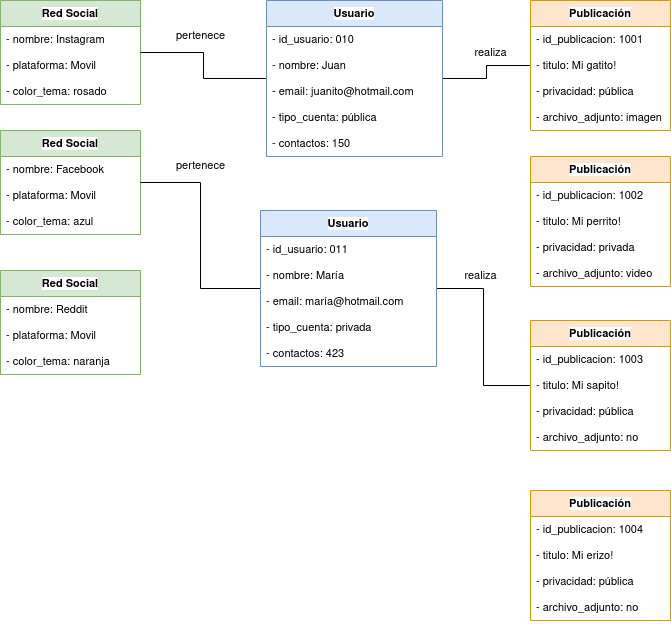

The diagram above was exported from draw.io. Its source (the exported page's mxGraphModel, read from the mxfile embedded in the PNG):
<mxGraphModel dx="1434" dy="752" grid="1" gridSize="10" guides="1" tooltips="1" connect="1" arrows="1" fold="1" page="1" pageScale="1" pageWidth="827" pageHeight="1169" math="0" shadow="0">
  <root>
    <mxCell id="0" />
    <mxCell id="1" parent="0" />
    <mxCell id="dKHTWX0LB1nkv4R8A04x-1" value="Red Social" style="swimlane;fontStyle=1;childLayout=stackLayout;horizontal=1;startSize=26;fillColor=#d5e8d4;horizontalStack=0;resizeParent=1;resizeParentMax=0;resizeLast=0;collapsible=1;marginBottom=0;whiteSpace=wrap;html=1;fontFamily=Helvetica;fontSize=11;labelBackgroundColor=default;strokeColor=#82b366;" vertex="1" parent="1">
      <mxGeometry x="60" y="130" width="140" height="104" as="geometry" />
    </mxCell>
    <mxCell id="dKHTWX0LB1nkv4R8A04x-2" value="- nombre: Instagram" style="text;strokeColor=none;fillColor=none;align=left;verticalAlign=top;spacingLeft=4;spacingRight=4;overflow=hidden;rotatable=0;points=[[0,0.5],[1,0.5]];portConstraint=eastwest;whiteSpace=wrap;html=1;fontFamily=Helvetica;fontSize=11;fontColor=default;labelBackgroundColor=default;" vertex="1" parent="dKHTWX0LB1nkv4R8A04x-1">
      <mxGeometry y="26" width="140" height="26" as="geometry" />
    </mxCell>
    <mxCell id="dKHTWX0LB1nkv4R8A04x-3" value="- plataforma: Movil" style="text;strokeColor=none;fillColor=none;align=left;verticalAlign=top;spacingLeft=4;spacingRight=4;overflow=hidden;rotatable=0;points=[[0,0.5],[1,0.5]];portConstraint=eastwest;whiteSpace=wrap;html=1;fontFamily=Helvetica;fontSize=11;fontColor=default;labelBackgroundColor=default;" vertex="1" parent="dKHTWX0LB1nkv4R8A04x-1">
      <mxGeometry y="52" width="140" height="26" as="geometry" />
    </mxCell>
    <mxCell id="dKHTWX0LB1nkv4R8A04x-4" value="- color_tema: rosado" style="text;strokeColor=none;fillColor=none;align=left;verticalAlign=top;spacingLeft=4;spacingRight=4;overflow=hidden;rotatable=0;points=[[0,0.5],[1,0.5]];portConstraint=eastwest;whiteSpace=wrap;html=1;fontFamily=Helvetica;fontSize=11;fontColor=default;labelBackgroundColor=default;" vertex="1" parent="dKHTWX0LB1nkv4R8A04x-1">
      <mxGeometry y="78" width="140" height="26" as="geometry" />
    </mxCell>
    <mxCell id="dKHTWX0LB1nkv4R8A04x-30" style="edgeStyle=orthogonalEdgeStyle;rounded=0;orthogonalLoop=1;jettySize=auto;html=1;strokeColor=default;align=center;verticalAlign=middle;fontFamily=Helvetica;fontSize=11;fontColor=default;labelBackgroundColor=default;endArrow=none;endFill=0;" edge="1" parent="1" source="dKHTWX0LB1nkv4R8A04x-5" target="dKHTWX0LB1nkv4R8A04x-1">
      <mxGeometry relative="1" as="geometry" />
    </mxCell>
    <mxCell id="dKHTWX0LB1nkv4R8A04x-49" style="edgeStyle=orthogonalEdgeStyle;rounded=0;orthogonalLoop=1;jettySize=auto;html=1;strokeColor=default;align=center;verticalAlign=middle;fontFamily=Helvetica;fontSize=11;fontColor=default;labelBackgroundColor=default;endArrow=none;endFill=0;" edge="1" parent="1" source="dKHTWX0LB1nkv4R8A04x-5" target="dKHTWX0LB1nkv4R8A04x-9">
      <mxGeometry relative="1" as="geometry" />
    </mxCell>
    <mxCell id="dKHTWX0LB1nkv4R8A04x-5" value="Usuario" style="swimlane;fontStyle=1;childLayout=stackLayout;horizontal=1;startSize=26;fillColor=#dae8fc;horizontalStack=0;resizeParent=1;resizeParentMax=0;resizeLast=0;collapsible=1;marginBottom=0;whiteSpace=wrap;html=1;fontFamily=Helvetica;fontSize=11;labelBackgroundColor=default;strokeColor=#6c8ebf;" vertex="1" parent="1">
      <mxGeometry x="326" y="130" width="176" height="156" as="geometry" />
    </mxCell>
    <mxCell id="dKHTWX0LB1nkv4R8A04x-6" value="- id_usuario: 010" style="text;strokeColor=none;fillColor=none;align=left;verticalAlign=top;spacingLeft=4;spacingRight=4;overflow=hidden;rotatable=0;points=[[0,0.5],[1,0.5]];portConstraint=eastwest;whiteSpace=wrap;html=1;fontFamily=Helvetica;fontSize=11;fontColor=default;labelBackgroundColor=default;" vertex="1" parent="dKHTWX0LB1nkv4R8A04x-5">
      <mxGeometry y="26" width="176" height="26" as="geometry" />
    </mxCell>
    <mxCell id="dKHTWX0LB1nkv4R8A04x-7" value="- nombre: Juan" style="text;strokeColor=none;fillColor=none;align=left;verticalAlign=top;spacingLeft=4;spacingRight=4;overflow=hidden;rotatable=0;points=[[0,0.5],[1,0.5]];portConstraint=eastwest;whiteSpace=wrap;html=1;fontFamily=Helvetica;fontSize=11;fontColor=default;labelBackgroundColor=default;" vertex="1" parent="dKHTWX0LB1nkv4R8A04x-5">
      <mxGeometry y="52" width="176" height="26" as="geometry" />
    </mxCell>
    <mxCell id="dKHTWX0LB1nkv4R8A04x-8" value="- email: juanito@hotmail.com" style="text;strokeColor=none;fillColor=none;align=left;verticalAlign=top;spacingLeft=4;spacingRight=4;overflow=hidden;rotatable=0;points=[[0,0.5],[1,0.5]];portConstraint=eastwest;whiteSpace=wrap;html=1;fontFamily=Helvetica;fontSize=11;fontColor=default;labelBackgroundColor=default;" vertex="1" parent="dKHTWX0LB1nkv4R8A04x-5">
      <mxGeometry y="78" width="176" height="26" as="geometry" />
    </mxCell>
    <mxCell id="dKHTWX0LB1nkv4R8A04x-13" value="- tipo_cuenta: pública" style="text;strokeColor=none;fillColor=none;align=left;verticalAlign=top;spacingLeft=4;spacingRight=4;overflow=hidden;rotatable=0;points=[[0,0.5],[1,0.5]];portConstraint=eastwest;whiteSpace=wrap;html=1;fontFamily=Helvetica;fontSize=11;fontColor=default;labelBackgroundColor=default;" vertex="1" parent="dKHTWX0LB1nkv4R8A04x-5">
      <mxGeometry y="104" width="176" height="26" as="geometry" />
    </mxCell>
    <mxCell id="dKHTWX0LB1nkv4R8A04x-14" value="- contactos: 150" style="text;strokeColor=none;fillColor=none;align=left;verticalAlign=top;spacingLeft=4;spacingRight=4;overflow=hidden;rotatable=0;points=[[0,0.5],[1,0.5]];portConstraint=eastwest;whiteSpace=wrap;html=1;fontFamily=Helvetica;fontSize=11;fontColor=default;labelBackgroundColor=default;" vertex="1" parent="dKHTWX0LB1nkv4R8A04x-5">
      <mxGeometry y="130" width="176" height="26" as="geometry" />
    </mxCell>
    <mxCell id="dKHTWX0LB1nkv4R8A04x-9" value="Publicación" style="swimlane;fontStyle=1;childLayout=stackLayout;horizontal=1;startSize=26;fillColor=#ffe6cc;horizontalStack=0;resizeParent=1;resizeParentMax=0;resizeLast=0;collapsible=1;marginBottom=0;whiteSpace=wrap;html=1;fontFamily=Helvetica;fontSize=11;labelBackgroundColor=default;strokeColor=#d79b00;" vertex="1" parent="1">
      <mxGeometry x="590" y="130" width="140" height="130" as="geometry" />
    </mxCell>
    <mxCell id="dKHTWX0LB1nkv4R8A04x-10" value="- id_publicacion: 1001" style="text;strokeColor=none;fillColor=none;align=left;verticalAlign=top;spacingLeft=4;spacingRight=4;overflow=hidden;rotatable=0;points=[[0,0.5],[1,0.5]];portConstraint=eastwest;whiteSpace=wrap;html=1;fontFamily=Helvetica;fontSize=11;fontColor=default;labelBackgroundColor=default;" vertex="1" parent="dKHTWX0LB1nkv4R8A04x-9">
      <mxGeometry y="26" width="140" height="26" as="geometry" />
    </mxCell>
    <mxCell id="dKHTWX0LB1nkv4R8A04x-11" value="- titulo: Mi gatito!" style="text;strokeColor=none;fillColor=none;align=left;verticalAlign=top;spacingLeft=4;spacingRight=4;overflow=hidden;rotatable=0;points=[[0,0.5],[1,0.5]];portConstraint=eastwest;whiteSpace=wrap;html=1;fontFamily=Helvetica;fontSize=11;fontColor=default;labelBackgroundColor=default;" vertex="1" parent="dKHTWX0LB1nkv4R8A04x-9">
      <mxGeometry y="52" width="140" height="26" as="geometry" />
    </mxCell>
    <mxCell id="dKHTWX0LB1nkv4R8A04x-12" value="- privacidad: pública" style="text;strokeColor=none;fillColor=none;align=left;verticalAlign=top;spacingLeft=4;spacingRight=4;overflow=hidden;rotatable=0;points=[[0,0.5],[1,0.5]];portConstraint=eastwest;whiteSpace=wrap;html=1;fontFamily=Helvetica;fontSize=11;fontColor=default;labelBackgroundColor=default;" vertex="1" parent="dKHTWX0LB1nkv4R8A04x-9">
      <mxGeometry y="78" width="140" height="26" as="geometry" />
    </mxCell>
    <mxCell id="dKHTWX0LB1nkv4R8A04x-15" value="- archivo_adjunto: imagen" style="text;strokeColor=none;fillColor=none;align=left;verticalAlign=top;spacingLeft=4;spacingRight=4;overflow=hidden;rotatable=0;points=[[0,0.5],[1,0.5]];portConstraint=eastwest;whiteSpace=wrap;html=1;fontFamily=Helvetica;fontSize=11;fontColor=default;labelBackgroundColor=default;" vertex="1" parent="dKHTWX0LB1nkv4R8A04x-9">
      <mxGeometry y="104" width="140" height="26" as="geometry" />
    </mxCell>
    <mxCell id="dKHTWX0LB1nkv4R8A04x-16" value="Red Social" style="swimlane;fontStyle=1;childLayout=stackLayout;horizontal=1;startSize=26;fillColor=#d5e8d4;horizontalStack=0;resizeParent=1;resizeParentMax=0;resizeLast=0;collapsible=1;marginBottom=0;whiteSpace=wrap;html=1;fontFamily=Helvetica;fontSize=11;labelBackgroundColor=default;strokeColor=#82b366;" vertex="1" parent="1">
      <mxGeometry x="60" y="260" width="140" height="104" as="geometry" />
    </mxCell>
    <mxCell id="dKHTWX0LB1nkv4R8A04x-17" value="- nombre: Facebook" style="text;strokeColor=none;fillColor=none;align=left;verticalAlign=top;spacingLeft=4;spacingRight=4;overflow=hidden;rotatable=0;points=[[0,0.5],[1,0.5]];portConstraint=eastwest;whiteSpace=wrap;html=1;fontFamily=Helvetica;fontSize=11;fontColor=default;labelBackgroundColor=default;" vertex="1" parent="dKHTWX0LB1nkv4R8A04x-16">
      <mxGeometry y="26" width="140" height="26" as="geometry" />
    </mxCell>
    <mxCell id="dKHTWX0LB1nkv4R8A04x-18" value="- plataforma: Movil" style="text;strokeColor=none;fillColor=none;align=left;verticalAlign=top;spacingLeft=4;spacingRight=4;overflow=hidden;rotatable=0;points=[[0,0.5],[1,0.5]];portConstraint=eastwest;whiteSpace=wrap;html=1;fontFamily=Helvetica;fontSize=11;fontColor=default;labelBackgroundColor=default;" vertex="1" parent="dKHTWX0LB1nkv4R8A04x-16">
      <mxGeometry y="52" width="140" height="26" as="geometry" />
    </mxCell>
    <mxCell id="dKHTWX0LB1nkv4R8A04x-19" value="- color_tema: azul" style="text;strokeColor=none;fillColor=none;align=left;verticalAlign=top;spacingLeft=4;spacingRight=4;overflow=hidden;rotatable=0;points=[[0,0.5],[1,0.5]];portConstraint=eastwest;whiteSpace=wrap;html=1;fontFamily=Helvetica;fontSize=11;fontColor=default;labelBackgroundColor=default;" vertex="1" parent="dKHTWX0LB1nkv4R8A04x-16">
      <mxGeometry y="78" width="140" height="26" as="geometry" />
    </mxCell>
    <mxCell id="dKHTWX0LB1nkv4R8A04x-20" value="Red Social" style="swimlane;fontStyle=1;childLayout=stackLayout;horizontal=1;startSize=26;fillColor=#d5e8d4;horizontalStack=0;resizeParent=1;resizeParentMax=0;resizeLast=0;collapsible=1;marginBottom=0;whiteSpace=wrap;html=1;fontFamily=Helvetica;fontSize=11;labelBackgroundColor=default;strokeColor=#82b366;" vertex="1" parent="1">
      <mxGeometry x="60" y="400" width="140" height="104" as="geometry" />
    </mxCell>
    <mxCell id="dKHTWX0LB1nkv4R8A04x-21" value="- nombre: Reddit" style="text;strokeColor=none;fillColor=none;align=left;verticalAlign=top;spacingLeft=4;spacingRight=4;overflow=hidden;rotatable=0;points=[[0,0.5],[1,0.5]];portConstraint=eastwest;whiteSpace=wrap;html=1;fontFamily=Helvetica;fontSize=11;fontColor=default;labelBackgroundColor=default;" vertex="1" parent="dKHTWX0LB1nkv4R8A04x-20">
      <mxGeometry y="26" width="140" height="26" as="geometry" />
    </mxCell>
    <mxCell id="dKHTWX0LB1nkv4R8A04x-22" value="- plataforma: Movil" style="text;strokeColor=none;fillColor=none;align=left;verticalAlign=top;spacingLeft=4;spacingRight=4;overflow=hidden;rotatable=0;points=[[0,0.5],[1,0.5]];portConstraint=eastwest;whiteSpace=wrap;html=1;fontFamily=Helvetica;fontSize=11;fontColor=default;labelBackgroundColor=default;" vertex="1" parent="dKHTWX0LB1nkv4R8A04x-20">
      <mxGeometry y="52" width="140" height="26" as="geometry" />
    </mxCell>
    <mxCell id="dKHTWX0LB1nkv4R8A04x-23" value="- color_tema: naranja" style="text;strokeColor=none;fillColor=none;align=left;verticalAlign=top;spacingLeft=4;spacingRight=4;overflow=hidden;rotatable=0;points=[[0,0.5],[1,0.5]];portConstraint=eastwest;whiteSpace=wrap;html=1;fontFamily=Helvetica;fontSize=11;fontColor=default;labelBackgroundColor=default;" vertex="1" parent="dKHTWX0LB1nkv4R8A04x-20">
      <mxGeometry y="78" width="140" height="26" as="geometry" />
    </mxCell>
    <mxCell id="dKHTWX0LB1nkv4R8A04x-31" style="edgeStyle=orthogonalEdgeStyle;rounded=0;orthogonalLoop=1;jettySize=auto;html=1;strokeColor=default;align=center;verticalAlign=middle;fontFamily=Helvetica;fontSize=11;fontColor=default;labelBackgroundColor=default;endArrow=none;endFill=0;" edge="1" parent="1" source="dKHTWX0LB1nkv4R8A04x-24" target="dKHTWX0LB1nkv4R8A04x-16">
      <mxGeometry relative="1" as="geometry" />
    </mxCell>
    <mxCell id="dKHTWX0LB1nkv4R8A04x-50" style="edgeStyle=orthogonalEdgeStyle;rounded=0;orthogonalLoop=1;jettySize=auto;html=1;strokeColor=default;align=center;verticalAlign=middle;fontFamily=Helvetica;fontSize=11;fontColor=default;labelBackgroundColor=default;endArrow=none;endFill=0;" edge="1" parent="1" source="dKHTWX0LB1nkv4R8A04x-24" target="dKHTWX0LB1nkv4R8A04x-39">
      <mxGeometry relative="1" as="geometry" />
    </mxCell>
    <mxCell id="dKHTWX0LB1nkv4R8A04x-24" value="Usuario" style="swimlane;fontStyle=1;childLayout=stackLayout;horizontal=1;startSize=26;fillColor=#dae8fc;horizontalStack=0;resizeParent=1;resizeParentMax=0;resizeLast=0;collapsible=1;marginBottom=0;whiteSpace=wrap;html=1;fontFamily=Helvetica;fontSize=11;labelBackgroundColor=default;strokeColor=#6c8ebf;" vertex="1" parent="1">
      <mxGeometry x="320" y="340" width="176" height="156" as="geometry" />
    </mxCell>
    <mxCell id="dKHTWX0LB1nkv4R8A04x-25" value="- id_usuario: 011" style="text;strokeColor=none;fillColor=none;align=left;verticalAlign=top;spacingLeft=4;spacingRight=4;overflow=hidden;rotatable=0;points=[[0,0.5],[1,0.5]];portConstraint=eastwest;whiteSpace=wrap;html=1;fontFamily=Helvetica;fontSize=11;fontColor=default;labelBackgroundColor=default;" vertex="1" parent="dKHTWX0LB1nkv4R8A04x-24">
      <mxGeometry y="26" width="176" height="26" as="geometry" />
    </mxCell>
    <mxCell id="dKHTWX0LB1nkv4R8A04x-26" value="- nombre: María" style="text;strokeColor=none;fillColor=none;align=left;verticalAlign=top;spacingLeft=4;spacingRight=4;overflow=hidden;rotatable=0;points=[[0,0.5],[1,0.5]];portConstraint=eastwest;whiteSpace=wrap;html=1;fontFamily=Helvetica;fontSize=11;fontColor=default;labelBackgroundColor=default;" vertex="1" parent="dKHTWX0LB1nkv4R8A04x-24">
      <mxGeometry y="52" width="176" height="26" as="geometry" />
    </mxCell>
    <mxCell id="dKHTWX0LB1nkv4R8A04x-27" value="- email: maría@hotmail.com" style="text;strokeColor=none;fillColor=none;align=left;verticalAlign=top;spacingLeft=4;spacingRight=4;overflow=hidden;rotatable=0;points=[[0,0.5],[1,0.5]];portConstraint=eastwest;whiteSpace=wrap;html=1;fontFamily=Helvetica;fontSize=11;fontColor=default;labelBackgroundColor=default;" vertex="1" parent="dKHTWX0LB1nkv4R8A04x-24">
      <mxGeometry y="78" width="176" height="26" as="geometry" />
    </mxCell>
    <mxCell id="dKHTWX0LB1nkv4R8A04x-28" value="- tipo_cuenta: privada" style="text;strokeColor=none;fillColor=none;align=left;verticalAlign=top;spacingLeft=4;spacingRight=4;overflow=hidden;rotatable=0;points=[[0,0.5],[1,0.5]];portConstraint=eastwest;whiteSpace=wrap;html=1;fontFamily=Helvetica;fontSize=11;fontColor=default;labelBackgroundColor=default;" vertex="1" parent="dKHTWX0LB1nkv4R8A04x-24">
      <mxGeometry y="104" width="176" height="26" as="geometry" />
    </mxCell>
    <mxCell id="dKHTWX0LB1nkv4R8A04x-29" value="- contactos: 423" style="text;strokeColor=none;fillColor=none;align=left;verticalAlign=top;spacingLeft=4;spacingRight=4;overflow=hidden;rotatable=0;points=[[0,0.5],[1,0.5]];portConstraint=eastwest;whiteSpace=wrap;html=1;fontFamily=Helvetica;fontSize=11;fontColor=default;labelBackgroundColor=default;" vertex="1" parent="dKHTWX0LB1nkv4R8A04x-24">
      <mxGeometry y="130" width="176" height="26" as="geometry" />
    </mxCell>
    <mxCell id="dKHTWX0LB1nkv4R8A04x-32" value="pertenece" style="text;html=1;align=center;verticalAlign=middle;resizable=0;points=[];autosize=1;strokeColor=none;fillColor=none;fontFamily=Helvetica;fontSize=11;fontColor=default;labelBackgroundColor=default;" vertex="1" parent="1">
      <mxGeometry x="225" y="150" width="70" height="30" as="geometry" />
    </mxCell>
    <mxCell id="dKHTWX0LB1nkv4R8A04x-33" value="pertenece" style="text;html=1;align=center;verticalAlign=middle;resizable=0;points=[];autosize=1;strokeColor=none;fillColor=none;fontFamily=Helvetica;fontSize=11;fontColor=default;labelBackgroundColor=default;" vertex="1" parent="1">
      <mxGeometry x="225" y="280" width="70" height="30" as="geometry" />
    </mxCell>
    <mxCell id="dKHTWX0LB1nkv4R8A04x-34" value="Publicación" style="swimlane;fontStyle=1;childLayout=stackLayout;horizontal=1;startSize=26;fillColor=#ffe6cc;horizontalStack=0;resizeParent=1;resizeParentMax=0;resizeLast=0;collapsible=1;marginBottom=0;whiteSpace=wrap;html=1;fontFamily=Helvetica;fontSize=11;labelBackgroundColor=default;strokeColor=#d79b00;" vertex="1" parent="1">
      <mxGeometry x="590" y="286" width="140" height="130" as="geometry" />
    </mxCell>
    <mxCell id="dKHTWX0LB1nkv4R8A04x-35" value="- id_publicacion: 1002" style="text;strokeColor=none;fillColor=none;align=left;verticalAlign=top;spacingLeft=4;spacingRight=4;overflow=hidden;rotatable=0;points=[[0,0.5],[1,0.5]];portConstraint=eastwest;whiteSpace=wrap;html=1;fontFamily=Helvetica;fontSize=11;fontColor=default;labelBackgroundColor=default;" vertex="1" parent="dKHTWX0LB1nkv4R8A04x-34">
      <mxGeometry y="26" width="140" height="26" as="geometry" />
    </mxCell>
    <mxCell id="dKHTWX0LB1nkv4R8A04x-36" value="- titulo: Mi perrito!" style="text;strokeColor=none;fillColor=none;align=left;verticalAlign=top;spacingLeft=4;spacingRight=4;overflow=hidden;rotatable=0;points=[[0,0.5],[1,0.5]];portConstraint=eastwest;whiteSpace=wrap;html=1;fontFamily=Helvetica;fontSize=11;fontColor=default;labelBackgroundColor=default;" vertex="1" parent="dKHTWX0LB1nkv4R8A04x-34">
      <mxGeometry y="52" width="140" height="26" as="geometry" />
    </mxCell>
    <mxCell id="dKHTWX0LB1nkv4R8A04x-37" value="- privacidad: privada" style="text;strokeColor=none;fillColor=none;align=left;verticalAlign=top;spacingLeft=4;spacingRight=4;overflow=hidden;rotatable=0;points=[[0,0.5],[1,0.5]];portConstraint=eastwest;whiteSpace=wrap;html=1;fontFamily=Helvetica;fontSize=11;fontColor=default;labelBackgroundColor=default;" vertex="1" parent="dKHTWX0LB1nkv4R8A04x-34">
      <mxGeometry y="78" width="140" height="26" as="geometry" />
    </mxCell>
    <mxCell id="dKHTWX0LB1nkv4R8A04x-38" value="- archivo_adjunto: video" style="text;strokeColor=none;fillColor=none;align=left;verticalAlign=top;spacingLeft=4;spacingRight=4;overflow=hidden;rotatable=0;points=[[0,0.5],[1,0.5]];portConstraint=eastwest;whiteSpace=wrap;html=1;fontFamily=Helvetica;fontSize=11;fontColor=default;labelBackgroundColor=default;" vertex="1" parent="dKHTWX0LB1nkv4R8A04x-34">
      <mxGeometry y="104" width="140" height="26" as="geometry" />
    </mxCell>
    <mxCell id="dKHTWX0LB1nkv4R8A04x-39" value="Publicación" style="swimlane;fontStyle=1;childLayout=stackLayout;horizontal=1;startSize=26;fillColor=#ffe6cc;horizontalStack=0;resizeParent=1;resizeParentMax=0;resizeLast=0;collapsible=1;marginBottom=0;whiteSpace=wrap;html=1;fontFamily=Helvetica;fontSize=11;labelBackgroundColor=default;strokeColor=#d79b00;" vertex="1" parent="1">
      <mxGeometry x="590" y="450" width="140" height="130" as="geometry" />
    </mxCell>
    <mxCell id="dKHTWX0LB1nkv4R8A04x-40" value="- id_publicacion: 1003" style="text;strokeColor=none;fillColor=none;align=left;verticalAlign=top;spacingLeft=4;spacingRight=4;overflow=hidden;rotatable=0;points=[[0,0.5],[1,0.5]];portConstraint=eastwest;whiteSpace=wrap;html=1;fontFamily=Helvetica;fontSize=11;fontColor=default;labelBackgroundColor=default;" vertex="1" parent="dKHTWX0LB1nkv4R8A04x-39">
      <mxGeometry y="26" width="140" height="26" as="geometry" />
    </mxCell>
    <mxCell id="dKHTWX0LB1nkv4R8A04x-41" value="- titulo: Mi sapito!" style="text;strokeColor=none;fillColor=none;align=left;verticalAlign=top;spacingLeft=4;spacingRight=4;overflow=hidden;rotatable=0;points=[[0,0.5],[1,0.5]];portConstraint=eastwest;whiteSpace=wrap;html=1;fontFamily=Helvetica;fontSize=11;fontColor=default;labelBackgroundColor=default;" vertex="1" parent="dKHTWX0LB1nkv4R8A04x-39">
      <mxGeometry y="52" width="140" height="26" as="geometry" />
    </mxCell>
    <mxCell id="dKHTWX0LB1nkv4R8A04x-42" value="- privacidad: pública" style="text;strokeColor=none;fillColor=none;align=left;verticalAlign=top;spacingLeft=4;spacingRight=4;overflow=hidden;rotatable=0;points=[[0,0.5],[1,0.5]];portConstraint=eastwest;whiteSpace=wrap;html=1;fontFamily=Helvetica;fontSize=11;fontColor=default;labelBackgroundColor=default;" vertex="1" parent="dKHTWX0LB1nkv4R8A04x-39">
      <mxGeometry y="78" width="140" height="26" as="geometry" />
    </mxCell>
    <mxCell id="dKHTWX0LB1nkv4R8A04x-43" value="- archivo_adjunto: no" style="text;strokeColor=none;fillColor=none;align=left;verticalAlign=top;spacingLeft=4;spacingRight=4;overflow=hidden;rotatable=0;points=[[0,0.5],[1,0.5]];portConstraint=eastwest;whiteSpace=wrap;html=1;fontFamily=Helvetica;fontSize=11;fontColor=default;labelBackgroundColor=default;" vertex="1" parent="dKHTWX0LB1nkv4R8A04x-39">
      <mxGeometry y="104" width="140" height="26" as="geometry" />
    </mxCell>
    <mxCell id="dKHTWX0LB1nkv4R8A04x-44" value="Publicación" style="swimlane;fontStyle=1;childLayout=stackLayout;horizontal=1;startSize=26;fillColor=#ffe6cc;horizontalStack=0;resizeParent=1;resizeParentMax=0;resizeLast=0;collapsible=1;marginBottom=0;whiteSpace=wrap;html=1;fontFamily=Helvetica;fontSize=11;labelBackgroundColor=default;strokeColor=#d79b00;" vertex="1" parent="1">
      <mxGeometry x="590" y="620" width="140" height="130" as="geometry" />
    </mxCell>
    <mxCell id="dKHTWX0LB1nkv4R8A04x-45" value="- id_publicacion: 1004" style="text;strokeColor=none;fillColor=none;align=left;verticalAlign=top;spacingLeft=4;spacingRight=4;overflow=hidden;rotatable=0;points=[[0,0.5],[1,0.5]];portConstraint=eastwest;whiteSpace=wrap;html=1;fontFamily=Helvetica;fontSize=11;fontColor=default;labelBackgroundColor=default;" vertex="1" parent="dKHTWX0LB1nkv4R8A04x-44">
      <mxGeometry y="26" width="140" height="26" as="geometry" />
    </mxCell>
    <mxCell id="dKHTWX0LB1nkv4R8A04x-46" value="- titulo: Mi erizo!" style="text;strokeColor=none;fillColor=none;align=left;verticalAlign=top;spacingLeft=4;spacingRight=4;overflow=hidden;rotatable=0;points=[[0,0.5],[1,0.5]];portConstraint=eastwest;whiteSpace=wrap;html=1;fontFamily=Helvetica;fontSize=11;fontColor=default;labelBackgroundColor=default;" vertex="1" parent="dKHTWX0LB1nkv4R8A04x-44">
      <mxGeometry y="52" width="140" height="26" as="geometry" />
    </mxCell>
    <mxCell id="dKHTWX0LB1nkv4R8A04x-47" value="- privacidad: pública" style="text;strokeColor=none;fillColor=none;align=left;verticalAlign=top;spacingLeft=4;spacingRight=4;overflow=hidden;rotatable=0;points=[[0,0.5],[1,0.5]];portConstraint=eastwest;whiteSpace=wrap;html=1;fontFamily=Helvetica;fontSize=11;fontColor=default;labelBackgroundColor=default;" vertex="1" parent="dKHTWX0LB1nkv4R8A04x-44">
      <mxGeometry y="78" width="140" height="26" as="geometry" />
    </mxCell>
    <mxCell id="dKHTWX0LB1nkv4R8A04x-48" value="- archivo_adjunto: no" style="text;strokeColor=none;fillColor=none;align=left;verticalAlign=top;spacingLeft=4;spacingRight=4;overflow=hidden;rotatable=0;points=[[0,0.5],[1,0.5]];portConstraint=eastwest;whiteSpace=wrap;html=1;fontFamily=Helvetica;fontSize=11;fontColor=default;labelBackgroundColor=default;" vertex="1" parent="dKHTWX0LB1nkv4R8A04x-44">
      <mxGeometry y="104" width="140" height="26" as="geometry" />
    </mxCell>
    <mxCell id="dKHTWX0LB1nkv4R8A04x-51" value="realiza" style="text;html=1;align=center;verticalAlign=middle;resizable=0;points=[];autosize=1;strokeColor=none;fillColor=none;fontFamily=Helvetica;fontSize=11;fontColor=default;labelBackgroundColor=default;" vertex="1" parent="1">
      <mxGeometry x="510" y="390" width="60" height="30" as="geometry" />
    </mxCell>
    <mxCell id="dKHTWX0LB1nkv4R8A04x-52" value="realiza" style="text;html=1;align=center;verticalAlign=middle;resizable=0;points=[];autosize=1;strokeColor=none;fillColor=none;fontFamily=Helvetica;fontSize=11;fontColor=default;labelBackgroundColor=default;" vertex="1" parent="1">
      <mxGeometry x="520" y="167" width="60" height="30" as="geometry" />
    </mxCell>
  </root>
</mxGraphModel>